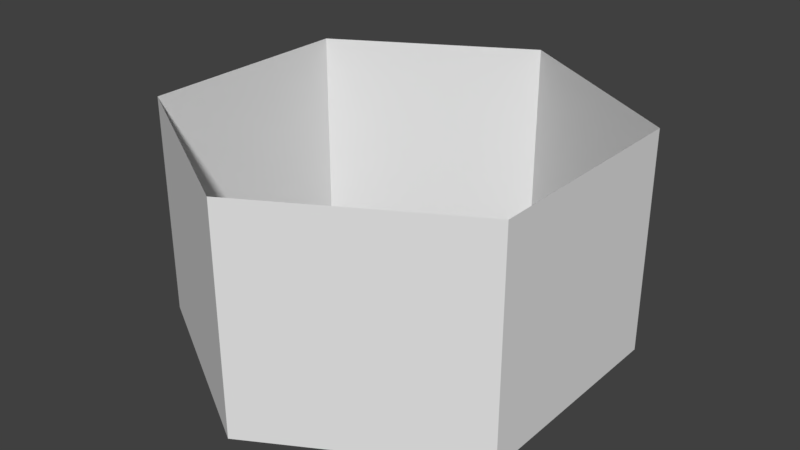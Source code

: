 # Source: Tile_No_Surface.blend  (saved by Blender 2.80.75; exported with 4.5.12 LTS)
import bpy
from mathutils import Matrix  # noqa: F401  (used for matrix-valued properties, if any)

bpy.ops.wm.read_factory_settings(use_empty=True)
scene = bpy.context.scene
scene.name = 'Scene'

# ---- collections
col_collection_1 = bpy.data.collections.new('Collection 1'); scene.collection.children.link(col_collection_1)

# ---- materials (node trees are filled in below, after node groups)
mat_none = bpy.data.materials.new('None')
mat_none.alpha_threshold = 0.0
mat_none.use_transparent_shadow = False
mat_none.roughness = 0.5

# ---- material node trees

# ---- world
world_world = bpy.data.worlds.new('World'); scene.world = world_world
world_world.color = (0.05088, 0.05088, 0.05088)
world_world.use_sun_shadow = False
world_world.sun_shadow_jitter_overblur = 0.0
world_world.cycles.sampling_method = 'MANUAL'

# ---- meshes
me_tile = bpy.data.meshes.new('Tile')
me_tile.from_pydata([(0.0, 1.0, 1.0), (0.866, 1.0, 0.5), (0.866, 1.0, -0.5), (0.0, 1.0, -1.0), (-0.866, 1.0, -0.5), (-0.866, 1.0, 0.5), (0.866, 0.0, -0.5), (0.0, 0.0, -1.0), (0.866, 0.0, 0.5), (-0.866, 0.0, 0.5), (0.0, 0.0, 1.0), (-0.866, 0.0, -0.5)], [], [(6, 7, 3, 2), (8, 6, 2, 1), (9, 10, 0, 5), (10, 8, 1, 0), (11, 9, 5, 4), (7, 11, 4, 3)])
me_tile.polygons.foreach_set('use_smooth', [True] * 6)
_k = set([(0, 1), (0, 5), (0, 10), (1, 2), (1, 8), (2, 3), (2, 6), (3, 4), (3, 7), (4, 5), (4, 11), (5, 9), (6, 7), (6, 8), (7, 11), (8, 10), (9, 10), (9, 11)])
me_tile.attributes.new('sharp_edge', 'BOOLEAN', 'EDGE').data.foreach_set('value', [ (min(e.vertices), max(e.vertices)) in _k for e in me_tile.edges])
me_tile.materials.append(mat_none)
me_tile.use_remesh_preserve_volume = False
me_tile.use_remesh_preserve_attributes = False
me_tile.use_mirror_vertex_groups = False
me_tile.update()
me_tile.normals_split_custom_set([tuple(v) for v in zip(*[iter([0.5, 0.0, -0.866, 0.5, 0.0, -0.866, 0.5, 0.0, -0.866, 0.5, 0.0, -0.866, 1.0, 0.0, 0.0, 1.0, 0.0, 0.0, 1.0, 0.0, 0.0, 1.0, 0.0, 0.0, -0.5, 0.0, 0.866, -0.5, 0.0, 0.866, -0.5, 0.0, 0.866, -0.5, 0.0, 0.866, 0.5, 0.0, 0.866, 0.5, 0.0, 0.866, 0.5, 0.0, 0.866, 0.5, 0.0, 0.866, -1.0, 0.0, 0.0, -1.0, 0.0, 0.0, -1.0, 0.0, 0.0, -1.0, 0.0, 0.0, -0.5, 0.0, -0.866, -0.5, 0.0, -0.866, -0.5, 0.0, -0.866, -0.5, 0.0, -0.866])] * 3)])

# ---- objects
ob_tile_nosurface = bpy.data.objects.new('Tile_NoSurface', me_tile)

# ---- transforms, parenting, visibility, modifiers, constraints
ob_tile_nosurface.location = (0.0, 0.0, 0.0)
ob_tile_nosurface.rotation_euler = (1.571, -0.0, 0.0)
ob_tile_nosurface.lineart.crease_threshold = 0.0

# ---- collection membership
col_collection_1.objects.link(ob_tile_nosurface)

# ---- scene / render settings (as saved in the file)
scene.frame_start = 1; scene.frame_end = 250; scene.frame_set(1)
scene.render.engine = 'BLENDER_EEVEE_NEXT'
scene.render.resolution_percentage = 50
scene.render.dither_intensity = 0.0
scene.cycles.use_denoising = False
scene.cycles.samples = 128
scene.cycles.sampling_pattern = 'TABULATED_SOBOL'
scene.cycles.use_adaptive_sampling = False
scene.cycles.use_light_tree = False
scene.cycles.blur_glossy = 0.0
scene.cycles.sample_clamp_indirect = 0.0
scene.view_settings.view_transform = 'Standard'
bpy.context.view_layer.update()

# ---- added for rendering (the .blend has no active camera and no usable light): camera, sun
cam_auto = bpy.data.cameras.new('AutoCamera')
cam_auto.lens = 50.0
cam_auto.sensor_width = 36.0
cam_auto.clip_end = 1000.0
ob_auto_camera = bpy.data.objects.new('AutoCamera', cam_auto)
scene.collection.objects.link(ob_auto_camera)
ob_auto_camera.location = (2.61693, -3.14032, 2.59354)
ob_auto_camera.rotation_euler = (1.09748, -7.21219e-08, 0.694738)
scene.camera = ob_auto_camera
light_auto_sun = bpy.data.lights.new('AutoSun', 'SUN')
light_auto_sun.energy = 3.0
light_auto_sun.angle = 0.0523599
ob_auto_sun = bpy.data.objects.new('AutoSun', light_auto_sun)
scene.collection.objects.link(ob_auto_sun)
ob_auto_sun.rotation_euler = (0.872665, 0.174533, 0.523599)
bpy.context.view_layer.update()
